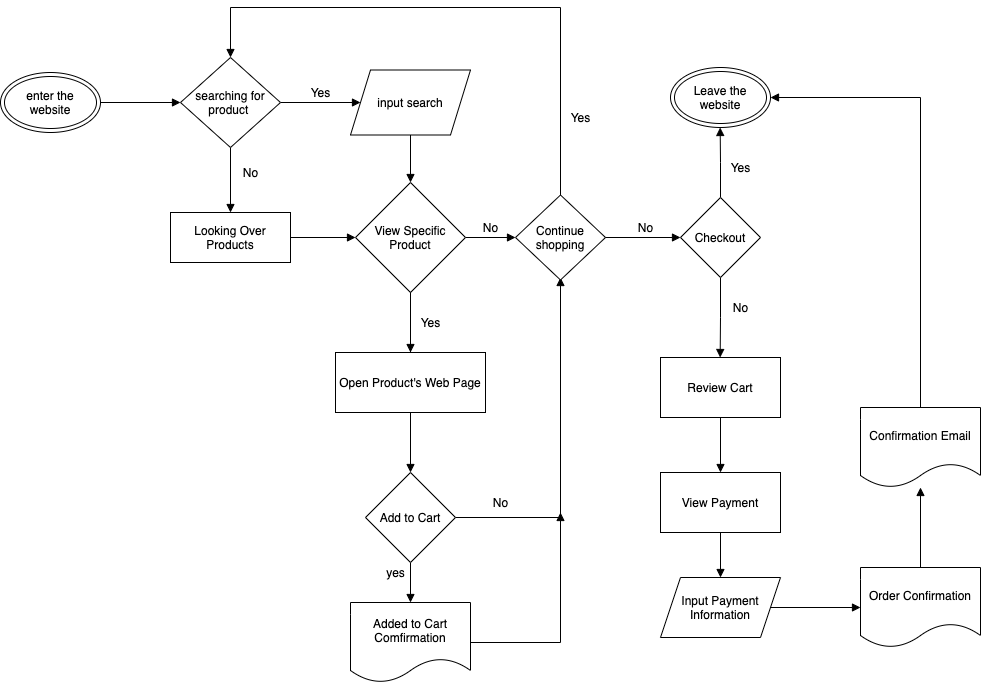

The diagram above was exported from draw.io. Its source (the exported page's mxGraphModel, read from the mxfile embedded in the PNG):
<mxGraphModel dx="1940" dy="2840" grid="1" gridSize="10" guides="1" tooltips="1" connect="1" arrows="1" fold="1" page="1" pageScale="1" pageWidth="1100" pageHeight="850" math="0" shadow="0">
  <root>
    <mxCell id="0" />
    <mxCell id="1" parent="0" />
    <mxCell id="41" value="" style="edgeStyle=orthogonalEdgeStyle;rounded=0;orthogonalLoop=1;jettySize=auto;html=1;endArrow=block;endFill=1;" edge="1" parent="1" source="2" target="3">
      <mxGeometry relative="1" as="geometry" />
    </mxCell>
    <mxCell id="2" value="enter the website" style="ellipse;shape=doubleEllipse;whiteSpace=wrap;html=1;" vertex="1" parent="1">
      <mxGeometry x="10" y="165" width="100" height="60" as="geometry" />
    </mxCell>
    <mxCell id="38" value="" style="edgeStyle=orthogonalEdgeStyle;rounded=0;orthogonalLoop=1;jettySize=auto;html=1;endArrow=block;endFill=1;" edge="1" parent="1" source="3" target="5">
      <mxGeometry relative="1" as="geometry" />
    </mxCell>
    <mxCell id="42" value="" style="edgeStyle=orthogonalEdgeStyle;rounded=0;orthogonalLoop=1;jettySize=auto;html=1;endArrow=block;endFill=1;" edge="1" parent="1" source="3" target="4">
      <mxGeometry relative="1" as="geometry" />
    </mxCell>
    <mxCell id="3" value="searching for product&amp;nbsp;" style="rhombus;whiteSpace=wrap;html=1;" vertex="1" parent="1">
      <mxGeometry x="190" y="150" width="100" height="90" as="geometry" />
    </mxCell>
    <mxCell id="43" value="" style="edgeStyle=orthogonalEdgeStyle;rounded=0;orthogonalLoop=1;jettySize=auto;html=1;endArrow=block;endFill=1;" edge="1" parent="1" source="4" target="14">
      <mxGeometry relative="1" as="geometry" />
    </mxCell>
    <mxCell id="4" value="input search" style="shape=parallelogram;perimeter=parallelogramPerimeter;whiteSpace=wrap;html=1;fixedSize=1;" vertex="1" parent="1">
      <mxGeometry x="360" y="162.5" width="120" height="65" as="geometry" />
    </mxCell>
    <mxCell id="44" value="" style="edgeStyle=orthogonalEdgeStyle;rounded=0;orthogonalLoop=1;jettySize=auto;html=1;endArrow=block;endFill=1;" edge="1" parent="1" source="5" target="14">
      <mxGeometry relative="1" as="geometry" />
    </mxCell>
    <mxCell id="5" value="Looking Over Products" style="whiteSpace=wrap;html=1;" vertex="1" parent="1">
      <mxGeometry x="180" y="305" width="120" height="50" as="geometry" />
    </mxCell>
    <mxCell id="12" value="No&lt;br&gt;" style="text;html=1;align=center;verticalAlign=middle;resizable=0;points=[];autosize=1;strokeColor=none;" vertex="1" parent="1">
      <mxGeometry x="245" y="255" width="30" height="20" as="geometry" />
    </mxCell>
    <mxCell id="47" value="" style="edgeStyle=orthogonalEdgeStyle;rounded=0;orthogonalLoop=1;jettySize=auto;html=1;endArrow=block;endFill=1;" edge="1" parent="1" source="14" target="22">
      <mxGeometry relative="1" as="geometry" />
    </mxCell>
    <mxCell id="48" value="" style="edgeStyle=orthogonalEdgeStyle;rounded=0;orthogonalLoop=1;jettySize=auto;html=1;endArrow=block;endFill=1;" edge="1" parent="1" source="14" target="32">
      <mxGeometry relative="1" as="geometry" />
    </mxCell>
    <mxCell id="14" value="View Specific Product" style="rhombus;whiteSpace=wrap;html=1;" vertex="1" parent="1">
      <mxGeometry x="365" y="275" width="110" height="110" as="geometry" />
    </mxCell>
    <mxCell id="21" value="Yes" style="text;html=1;align=center;verticalAlign=middle;resizable=0;points=[];autosize=1;strokeColor=none;" vertex="1" parent="1">
      <mxGeometry x="420" y="405" width="40" height="20" as="geometry" />
    </mxCell>
    <mxCell id="52" style="edgeStyle=orthogonalEdgeStyle;rounded=0;orthogonalLoop=1;jettySize=auto;html=1;endArrow=block;endFill=1;entryX=0.5;entryY=0.971;entryDx=0;entryDy=0;entryPerimeter=0;" edge="1" parent="1" source="23" target="32">
      <mxGeometry relative="1" as="geometry">
        <mxPoint x="570" y="360" as="targetPoint" />
      </mxGeometry>
    </mxCell>
    <mxCell id="53" value="" style="edgeStyle=orthogonalEdgeStyle;rounded=0;orthogonalLoop=1;jettySize=auto;html=1;endArrow=block;endFill=1;" edge="1" parent="1" source="23" target="27">
      <mxGeometry relative="1" as="geometry" />
    </mxCell>
    <mxCell id="23" value="Add to Cart" style="rhombus;whiteSpace=wrap;html=1;" vertex="1" parent="1">
      <mxGeometry x="375" y="565" width="90" height="90" as="geometry" />
    </mxCell>
    <mxCell id="54" style="edgeStyle=orthogonalEdgeStyle;rounded=0;orthogonalLoop=1;jettySize=auto;html=1;endArrow=block;endFill=1;" edge="1" parent="1" source="27">
      <mxGeometry relative="1" as="geometry">
        <mxPoint x="570" y="605" as="targetPoint" />
      </mxGeometry>
    </mxCell>
    <mxCell id="27" value="Added to Cart Comfirmation" style="shape=document;whiteSpace=wrap;html=1;boundedLbl=1;" vertex="1" parent="1">
      <mxGeometry x="360" y="695" width="120" height="80" as="geometry" />
    </mxCell>
    <mxCell id="29" value="yes" style="text;html=1;align=center;verticalAlign=middle;resizable=0;points=[];autosize=1;strokeColor=none;" vertex="1" parent="1">
      <mxGeometry x="390" y="655" width="30" height="20" as="geometry" />
    </mxCell>
    <mxCell id="31" value="No" style="text;html=1;align=center;verticalAlign=middle;resizable=0;points=[];autosize=1;strokeColor=none;" vertex="1" parent="1">
      <mxGeometry x="495" y="585" width="30" height="20" as="geometry" />
    </mxCell>
    <mxCell id="55" style="edgeStyle=orthogonalEdgeStyle;rounded=0;orthogonalLoop=1;jettySize=auto;html=1;entryX=0.5;entryY=0;entryDx=0;entryDy=0;endArrow=block;endFill=1;" edge="1" parent="1" source="32" target="3">
      <mxGeometry relative="1" as="geometry">
        <Array as="points">
          <mxPoint x="570" y="100" />
          <mxPoint x="240" y="100" />
        </Array>
      </mxGeometry>
    </mxCell>
    <mxCell id="57" style="edgeStyle=orthogonalEdgeStyle;rounded=0;orthogonalLoop=1;jettySize=auto;html=1;exitX=1;exitY=0.5;exitDx=0;exitDy=0;endArrow=block;endFill=1;" edge="1" parent="1" source="32" target="58">
      <mxGeometry relative="1" as="geometry">
        <mxPoint x="690" y="333" as="targetPoint" />
      </mxGeometry>
    </mxCell>
    <mxCell id="32" value="Continue shopping" style="rhombus;whiteSpace=wrap;html=1;" vertex="1" parent="1">
      <mxGeometry x="525" y="287.5" width="90" height="85" as="geometry" />
    </mxCell>
    <mxCell id="45" value="Yes" style="text;html=1;align=center;verticalAlign=middle;resizable=0;points=[];autosize=1;strokeColor=none;" vertex="1" parent="1">
      <mxGeometry x="310" y="175" width="40" height="20" as="geometry" />
    </mxCell>
    <mxCell id="50" value="" style="edgeStyle=orthogonalEdgeStyle;rounded=0;orthogonalLoop=1;jettySize=auto;html=1;endArrow=block;endFill=1;" edge="1" parent="1" source="22" target="23">
      <mxGeometry relative="1" as="geometry" />
    </mxCell>
    <mxCell id="22" value="Open Product's Web Page" style="whiteSpace=wrap;html=1;" vertex="1" parent="1">
      <mxGeometry x="345" y="445" width="150" height="60" as="geometry" />
    </mxCell>
    <mxCell id="46" value="" style="edgeStyle=orthogonalEdgeStyle;rounded=0;orthogonalLoop=1;jettySize=auto;html=1;exitX=0.5;exitY=1;exitDx=0;exitDy=0;endArrow=none;endFill=1;" edge="1" parent="1" source="14" target="22">
      <mxGeometry relative="1" as="geometry">
        <mxPoint x="60" y="725" as="targetPoint" />
        <mxPoint x="420" y="385" as="sourcePoint" />
      </mxGeometry>
    </mxCell>
    <mxCell id="56" value="Yes" style="text;html=1;align=center;verticalAlign=middle;resizable=0;points=[];autosize=1;strokeColor=none;" vertex="1" parent="1">
      <mxGeometry x="570" y="200" width="40" height="20" as="geometry" />
    </mxCell>
    <mxCell id="59" style="edgeStyle=orthogonalEdgeStyle;rounded=0;orthogonalLoop=1;jettySize=auto;html=1;exitX=0.5;exitY=0;exitDx=0;exitDy=0;endArrow=block;endFill=1;" edge="1" parent="1" source="58">
      <mxGeometry relative="1" as="geometry">
        <mxPoint x="729.6666666666667" y="220" as="targetPoint" />
      </mxGeometry>
    </mxCell>
    <mxCell id="67" style="edgeStyle=orthogonalEdgeStyle;rounded=0;orthogonalLoop=1;jettySize=auto;html=1;exitX=0.5;exitY=1;exitDx=0;exitDy=0;endArrow=block;endFill=1;" edge="1" parent="1" source="58">
      <mxGeometry relative="1" as="geometry">
        <mxPoint x="729.6666666666667" y="450" as="targetPoint" />
      </mxGeometry>
    </mxCell>
    <mxCell id="58" value="Checkout" style="rhombus;whiteSpace=wrap;html=1;" vertex="1" parent="1">
      <mxGeometry x="690" y="290" width="80" height="80" as="geometry" />
    </mxCell>
    <mxCell id="60" value="Leave the website" style="ellipse;shape=doubleEllipse;whiteSpace=wrap;html=1;" vertex="1" parent="1">
      <mxGeometry x="680" y="160" width="100" height="60" as="geometry" />
    </mxCell>
    <mxCell id="61" value="Yes" style="text;html=1;align=center;verticalAlign=middle;resizable=0;points=[];autosize=1;strokeColor=none;" vertex="1" parent="1">
      <mxGeometry x="730" y="250" width="40" height="20" as="geometry" />
    </mxCell>
    <mxCell id="62" value="No" style="text;html=1;align=center;verticalAlign=middle;resizable=0;points=[];autosize=1;strokeColor=none;" vertex="1" parent="1">
      <mxGeometry x="640" y="310" width="30" height="20" as="geometry" />
    </mxCell>
    <mxCell id="70" value="" style="edgeStyle=orthogonalEdgeStyle;rounded=0;orthogonalLoop=1;jettySize=auto;html=1;endArrow=block;endFill=1;" edge="1" parent="1" source="68" target="69">
      <mxGeometry relative="1" as="geometry" />
    </mxCell>
    <mxCell id="68" value="Review Cart" style="whiteSpace=wrap;html=1;" vertex="1" parent="1">
      <mxGeometry x="670" y="450" width="120" height="60" as="geometry" />
    </mxCell>
    <mxCell id="72" value="" style="edgeStyle=orthogonalEdgeStyle;rounded=0;orthogonalLoop=1;jettySize=auto;html=1;endArrow=block;endFill=1;" edge="1" parent="1" source="69" target="71">
      <mxGeometry relative="1" as="geometry" />
    </mxCell>
    <mxCell id="69" value="View Payment" style="whiteSpace=wrap;html=1;" vertex="1" parent="1">
      <mxGeometry x="670" y="565" width="120" height="60" as="geometry" />
    </mxCell>
    <mxCell id="76" value="" style="edgeStyle=orthogonalEdgeStyle;rounded=0;orthogonalLoop=1;jettySize=auto;html=1;endArrow=block;endFill=1;" edge="1" parent="1" source="71" target="75">
      <mxGeometry relative="1" as="geometry" />
    </mxCell>
    <mxCell id="71" value="Input Payment Information" style="shape=parallelogram;perimeter=parallelogramPerimeter;whiteSpace=wrap;html=1;fixedSize=1;" vertex="1" parent="1">
      <mxGeometry x="670" y="670" width="120" height="60" as="geometry" />
    </mxCell>
    <mxCell id="78" value="" style="edgeStyle=orthogonalEdgeStyle;rounded=0;orthogonalLoop=1;jettySize=auto;html=1;endArrow=block;endFill=1;" edge="1" parent="1" source="75" target="77">
      <mxGeometry relative="1" as="geometry" />
    </mxCell>
    <mxCell id="75" value="Order Confirmation" style="shape=document;whiteSpace=wrap;html=1;boundedLbl=1;" vertex="1" parent="1">
      <mxGeometry x="870" y="660" width="120" height="80" as="geometry" />
    </mxCell>
    <mxCell id="81" style="edgeStyle=orthogonalEdgeStyle;rounded=0;orthogonalLoop=1;jettySize=auto;html=1;exitX=0.5;exitY=0;exitDx=0;exitDy=0;entryX=1;entryY=0.5;entryDx=0;entryDy=0;endArrow=block;endFill=1;" edge="1" parent="1" source="77" target="60">
      <mxGeometry relative="1" as="geometry" />
    </mxCell>
    <mxCell id="77" value="Confirmation Email" style="shape=document;whiteSpace=wrap;html=1;boundedLbl=1;" vertex="1" parent="1">
      <mxGeometry x="870" y="500" width="120" height="80" as="geometry" />
    </mxCell>
    <mxCell id="82" value="No" style="text;html=1;align=center;verticalAlign=middle;resizable=0;points=[];autosize=1;strokeColor=none;" vertex="1" parent="1">
      <mxGeometry x="735" y="390" width="30" height="20" as="geometry" />
    </mxCell>
    <mxCell id="83" value="No" style="text;html=1;align=center;verticalAlign=middle;resizable=0;points=[];autosize=1;strokeColor=none;" vertex="1" parent="1">
      <mxGeometry x="485" y="310" width="30" height="20" as="geometry" />
    </mxCell>
  </root>
</mxGraphModel>